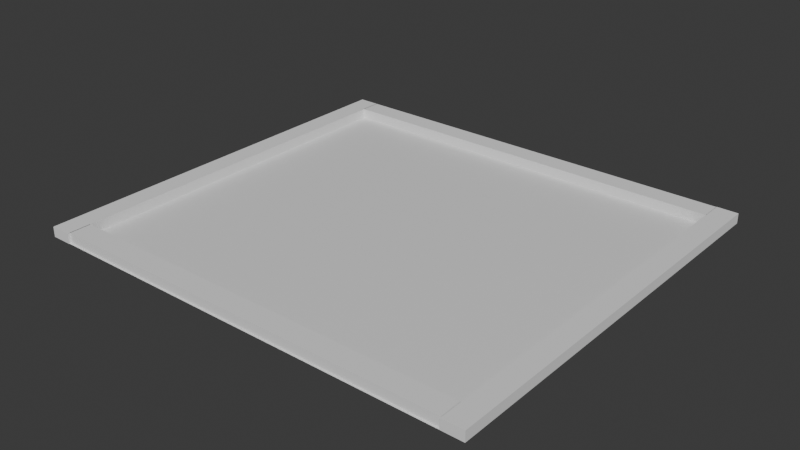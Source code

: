 # Source: table.blend  (saved by Blender 4.2.66; exported with 4.5.12 LTS)
import bpy
from mathutils import Matrix  # noqa: F401  (used for matrix-valued properties, if any)

bpy.ops.wm.read_factory_settings(use_empty=True)
scene = bpy.context.scene
scene.name = 'Scene'

# ---- collections
col_collection = bpy.data.collections.new('Collection'); scene.collection.children.link(col_collection)

# ---- materials (node trees are filled in below, after node groups)
mat_wool = bpy.data.materials.new('wool')

# ---- material node trees
mat_wool.use_nodes = True; mat_wool.node_tree.nodes.clear()
_N = mat_wool.node_tree.nodes; _L = mat_wool.node_tree.links
n0 = _N.new('ShaderNodeBsdfPrincipled'); n0.name = 'Principled BSDF'; n0.location = (10, 300)
n1 = _N.new('ShaderNodeOutputMaterial'); n1.name = 'Material Output'; n1.location = (300, 300)
_L.new(n0.outputs[0], n1.inputs[0])
n1.is_active_output = True

# ---- world
world_world = bpy.data.worlds.new('World'); scene.world = world_world
world_world.use_nodes = True; world_world.node_tree.nodes.clear()
_N = world_world.node_tree.nodes; _L = world_world.node_tree.links
n0 = _N.new('ShaderNodeOutputWorld'); n0.name = 'World Output'; n0.location = (300, 300)
n1 = _N.new('ShaderNodeBackground'); n1.name = 'Background'; n1.location = (10, 300)
n1.inputs[0].default_value = (0.05088, 0.05088, 0.05088, 1.0)
_L.new(n1.outputs[0], n0.inputs[0])
n0.is_active_output = True
world_world.color = (0.05088, 0.05088, 0.05088)
world_world.sun_shadow_jitter_overblur = 0.0

# ---- meshes
me_cube_001 = bpy.data.meshes.new('Cube.001')
me_cube_001.from_pydata([(-10.01, -0.5201, -0.2439), (-10.01, -0.5201, 0.2439), (-10.01, 0.5201, -0.2439), (-10.01, 0.5201, 0.2439), (10.01, -0.5201, -0.2439), (10.01, -0.5201, 0.2439), (10.01, 0.5201, -0.2439), (10.01, 0.5201, 0.2439)], [], [(0, 1, 3, 2), (2, 3, 7, 6), (6, 7, 5, 4), (4, 5, 1, 0), (2, 6, 4, 0), (7, 3, 1, 5)])
_uv = me_cube_001.uv_layers.new(name='UVMap')
_uv.uv.foreach_set('vector', [0.375, 0.0, 0.625, 0.0, 0.625, 0.25, 0.375, 0.25, 0.375, 0.25, 0.625, 0.25, 0.625, 0.5, 0.375, 0.5, 0.375, 0.5, 0.625, 0.5, 0.625, 0.75, 0.375, 0.75, 0.375, 0.75, 0.625, 0.75, 0.625, 1.0, 0.375, 1.0, 0.125, 0.5, 0.375, 0.5, 0.375, 0.75, 0.125, 0.75, 0.625, 0.5, 0.875, 0.5, 0.875, 0.75, 0.625, 0.75])
me_cube_001.update()
me_cube_002 = bpy.data.meshes.new('Cube.002')
me_cube_002.from_pydata([(-10.01, -0.5201, -0.2439), (-10.01, -0.5201, 0.2439), (-10.01, 0.5201, -0.2439), (-10.01, 0.5201, 0.2439), (10.01, -0.5201, -0.2439), (10.01, -0.5201, 0.2439), (10.01, 0.5201, -0.2439), (10.01, 0.5201, 0.2439)], [], [(0, 1, 3, 2), (2, 3, 7, 6), (6, 7, 5, 4), (4, 5, 1, 0), (2, 6, 4, 0), (7, 3, 1, 5)])
_uv = me_cube_002.uv_layers.new(name='UVMap')
_uv.uv.foreach_set('vector', [0.375, 0.0, 0.625, 0.0, 0.625, 0.25, 0.375, 0.25, 0.375, 0.25, 0.625, 0.25, 0.625, 0.5, 0.375, 0.5, 0.375, 0.5, 0.625, 0.5, 0.625, 0.75, 0.375, 0.75, 0.375, 0.75, 0.625, 0.75, 0.625, 1.0, 0.375, 1.0, 0.125, 0.5, 0.375, 0.5, 0.375, 0.75, 0.125, 0.75, 0.625, 0.5, 0.875, 0.5, 0.875, 0.75, 0.625, 0.75])
me_cube_002.update()
me_cube_003 = bpy.data.meshes.new('Cube.003')
me_cube_003.from_pydata([(-10.01, -0.5201, -0.2439), (-10.01, -0.5201, 0.2439), (-10.01, 0.5201, -0.2439), (-10.01, 0.5201, 0.2439), (10.01, -0.5201, -0.2439), (10.01, -0.5201, 0.2439), (10.01, 0.5201, -0.2439), (10.01, 0.5201, 0.2439)], [], [(0, 1, 3, 2), (2, 3, 7, 6), (6, 7, 5, 4), (4, 5, 1, 0), (2, 6, 4, 0), (7, 3, 1, 5)])
_uv = me_cube_003.uv_layers.new(name='UVMap')
_uv.uv.foreach_set('vector', [0.375, 0.0, 0.625, 0.0, 0.625, 0.25, 0.375, 0.25, 0.375, 0.25, 0.625, 0.25, 0.625, 0.5, 0.375, 0.5, 0.375, 0.5, 0.625, 0.5, 0.625, 0.75, 0.375, 0.75, 0.375, 0.75, 0.625, 0.75, 0.625, 1.0, 0.375, 1.0, 0.125, 0.5, 0.375, 0.5, 0.375, 0.75, 0.125, 0.75, 0.625, 0.5, 0.875, 0.5, 0.875, 0.75, 0.625, 0.75])
me_cube_003.update()
me_cube_004 = bpy.data.meshes.new('Cube.004')
me_cube_004.from_pydata([(-10.01, -0.5201, -0.2439), (-10.01, -0.5201, 0.2439), (-10.01, 0.5201, -0.2439), (-10.01, 0.5201, 0.2439), (10.01, -0.5201, -0.2439), (10.01, -0.5201, 0.2439), (10.01, 0.5201, -0.2439), (10.01, 0.5201, 0.2439)], [], [(0, 1, 3, 2), (2, 3, 7, 6), (6, 7, 5, 4), (4, 5, 1, 0), (2, 6, 4, 0), (7, 3, 1, 5)])
_uv = me_cube_004.uv_layers.new(name='UVMap')
_uv.uv.foreach_set('vector', [0.375, 0.0, 0.625, 0.0, 0.625, 0.25, 0.375, 0.25, 0.375, 0.25, 0.625, 0.25, 0.625, 0.5, 0.375, 0.5, 0.375, 0.5, 0.625, 0.5, 0.625, 0.75, 0.375, 0.75, 0.375, 0.75, 0.625, 0.75, 0.625, 1.0, 0.375, 1.0, 0.125, 0.5, 0.375, 0.5, 0.375, 0.75, 0.125, 0.75, 0.625, 0.5, 0.875, 0.5, 0.875, 0.75, 0.625, 0.75])
me_cube_004.update()
me_plane = bpy.data.meshes.new('Plane')
me_plane.from_pydata([(-1.0, -1.0, 0.0), (1.0, -1.0, 0.0), (-1.0, 1.0, 0.0), (1.0, 1.0, 0.0)], [], [(0, 1, 3, 2)])
_uv = me_plane.uv_layers.new(name='UVMap')
_uv.uv.foreach_set('vector', [0.0, 0.0, 1.0, 0.0, 1.0, 1.0, 0.0, 1.0])
me_plane.materials.append(mat_wool)
me_plane.update()

# ---- objects
ob_cube = bpy.data.objects.new('Cube', me_cube_001)
ob_cube_001 = bpy.data.objects.new('Cube.001', me_cube_002)
ob_cube_002 = bpy.data.objects.new('Cube.002', me_cube_003)
ob_cube_003 = bpy.data.objects.new('Cube.003', me_cube_004)
ob_plane = bpy.data.objects.new('Plane', me_plane)

# ---- transforms, parenting, visibility, modifiers, constraints
ob_cube.location = (0.00902, -9.393, 0.2439)
ob_cube_001.location = (0.00902, 9.47, 0.2439)
ob_cube_002.location = (-10.49, -0.01199, 0.2439)
ob_cube_002.rotation_euler = (0.0, -0.0, 1.571)
ob_cube_003.location = (10.53, 0.007586, 0.2439)
ob_cube_003.rotation_euler = (0.0, -0.0, 1.571)
ob_plane.location = (0.0, 0.0, 0.0)
ob_plane.scale = (10.0, 10.0, 1.0)

# ---- collection membership
col_collection.objects.link(ob_cube)
col_collection.objects.link(ob_cube_001)
col_collection.objects.link(ob_cube_002)
col_collection.objects.link(ob_cube_003)
col_collection.objects.link(ob_plane)

# ---- scene / render settings (as saved in the file)
scene.frame_start = 1; scene.frame_end = 250; scene.frame_set(1)
scene.render.engine = 'BLENDER_EEVEE_NEXT'
bpy.context.view_layer.update()

# ---- added for rendering (the .blend has no active camera and no usable light): camera, sun
cam_auto = bpy.data.cameras.new('AutoCamera')
cam_auto.lens = 50.0
cam_auto.sensor_width = 36.0
cam_auto.clip_end = 1000.0
ob_auto_camera = bpy.data.objects.new('AutoCamera', cam_auto)
scene.collection.objects.link(ob_auto_camera)
ob_auto_camera.location = (27.5986, -33.0967, 22.3069)
ob_auto_camera.rotation_euler = (1.09748, -7.21219e-08, 0.694738)
scene.camera = ob_auto_camera
light_auto_sun = bpy.data.lights.new('AutoSun', 'SUN')
light_auto_sun.energy = 3.0
light_auto_sun.angle = 0.0523599
ob_auto_sun = bpy.data.objects.new('AutoSun', light_auto_sun)
scene.collection.objects.link(ob_auto_sun)
ob_auto_sun.rotation_euler = (0.872665, 0.174533, 0.523599)
bpy.context.view_layer.update()
